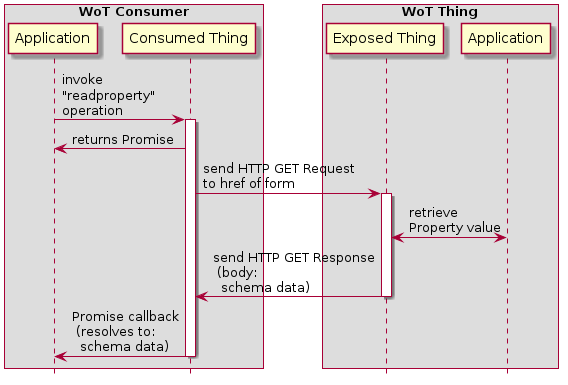

The diagram above was rendered by PlantUML. Its source (embedded in the PNG):
@startuml
hide footbox

box "WoT Consumer"
participant "Application" as AP
participant "Consumed Thing" as SA
end box

box "WoT Thing"
participant "Exposed Thing" as WS
participant "Application" as DC
end box

AP  -> SA: invoke\n"readproperty"\noperation
activate SA
SA  -> AP: returns Promise
SA  -> WS: send HTTP GET Request\nto href of form
activate WS
WS <-> DC: retrieve\nProperty value
WS  -> SA: send HTTP GET Response\n (body:\n  schema data)
deactivate WS
SA  -> AP: Promise callback\n (resolves to:\n  schema data)
deactivate SA
@enduml